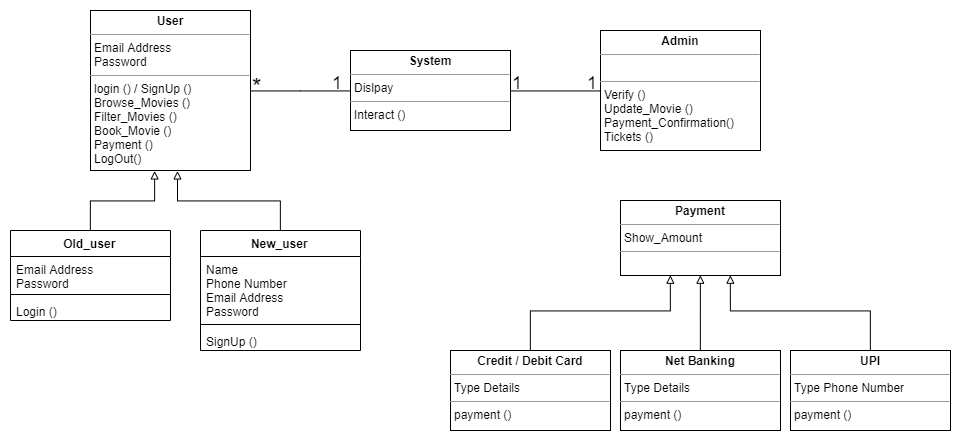

The diagram above was exported from draw.io. Its source (the exported page's mxGraphModel, read from the mxfile embedded in the PNG):
<mxGraphModel dx="2313" dy="861" grid="1" gridSize="10" guides="1" tooltips="1" connect="1" arrows="1" fold="1" page="1" pageScale="1" pageWidth="850" pageHeight="1100" math="0" shadow="0">
  <root>
    <mxCell id="0" />
    <mxCell id="1" parent="0" />
    <mxCell id="zhfhbIXGYtJ7XPML0-zk-3" value="" style="edgeStyle=orthogonalEdgeStyle;rounded=0;orthogonalLoop=1;jettySize=auto;html=1;entryX=0;entryY=0.5;entryDx=0;entryDy=0;endArrow=none;endFill=0;" edge="1" parent="1" source="zhfhbIXGYtJ7XPML0-zk-1" target="zhfhbIXGYtJ7XPML0-zk-38">
      <mxGeometry relative="1" as="geometry">
        <mxPoint x="250" y="100" as="targetPoint" />
        <Array as="points" />
      </mxGeometry>
    </mxCell>
    <mxCell id="zhfhbIXGYtJ7XPML0-zk-1" value="&lt;p style=&quot;margin: 0px ; margin-top: 4px ; text-align: center&quot;&gt;&lt;b&gt;User&lt;/b&gt;&lt;/p&gt;&lt;hr size=&quot;1&quot;&gt;&lt;p style=&quot;margin: 0px ; margin-left: 4px&quot;&gt;Email Address&lt;/p&gt;&lt;p style=&quot;margin: 0px ; margin-left: 4px&quot;&gt;Password&lt;/p&gt;&lt;hr size=&quot;1&quot;&gt;&lt;p style=&quot;margin: 0px ; margin-left: 4px&quot;&gt;login () / SignUp ()&lt;/p&gt;&lt;p style=&quot;margin: 0px ; margin-left: 4px&quot;&gt;Browse_Movies ()&lt;/p&gt;&lt;p style=&quot;margin: 0px ; margin-left: 4px&quot;&gt;Filter_Movies ()&lt;/p&gt;&lt;p style=&quot;margin: 0px ; margin-left: 4px&quot;&gt;Book_Movie ()&lt;/p&gt;&lt;p style=&quot;margin: 0px ; margin-left: 4px&quot;&gt;Payment ()&lt;/p&gt;&lt;p style=&quot;margin: 0px ; margin-left: 4px&quot;&gt;LogOut()&lt;/p&gt;&lt;p style=&quot;margin: 0px ; margin-left: 4px&quot;&gt;&lt;br&gt;&lt;/p&gt;" style="verticalAlign=top;align=left;overflow=fill;fontSize=12;fontFamily=Helvetica;html=1;" vertex="1" parent="1">
      <mxGeometry x="20" y="20" width="160" height="160" as="geometry" />
    </mxCell>
    <mxCell id="zhfhbIXGYtJ7XPML0-zk-45" style="edgeStyle=orthogonalEdgeStyle;rounded=0;orthogonalLoop=1;jettySize=auto;html=1;entryX=0.397;entryY=0.999;entryDx=0;entryDy=0;entryPerimeter=0;endArrow=block;endFill=0;" edge="1" parent="1" source="zhfhbIXGYtJ7XPML0-zk-12" target="zhfhbIXGYtJ7XPML0-zk-1">
      <mxGeometry relative="1" as="geometry" />
    </mxCell>
    <mxCell id="zhfhbIXGYtJ7XPML0-zk-12" value="Old_user" style="swimlane;fontStyle=1;align=center;verticalAlign=top;childLayout=stackLayout;horizontal=1;startSize=26;horizontalStack=0;resizeParent=1;resizeParentMax=0;resizeLast=0;collapsible=1;marginBottom=0;" vertex="1" parent="1">
      <mxGeometry x="-60" y="240" width="160" height="90" as="geometry" />
    </mxCell>
    <mxCell id="zhfhbIXGYtJ7XPML0-zk-13" value="Email Address&#10;Password" style="text;strokeColor=none;fillColor=none;align=left;verticalAlign=top;spacingLeft=4;spacingRight=4;overflow=hidden;rotatable=0;points=[[0,0.5],[1,0.5]];portConstraint=eastwest;" vertex="1" parent="zhfhbIXGYtJ7XPML0-zk-12">
      <mxGeometry y="26" width="160" height="34" as="geometry" />
    </mxCell>
    <mxCell id="zhfhbIXGYtJ7XPML0-zk-14" value="" style="line;strokeWidth=1;fillColor=none;align=left;verticalAlign=middle;spacingTop=-1;spacingLeft=3;spacingRight=3;rotatable=0;labelPosition=right;points=[];portConstraint=eastwest;" vertex="1" parent="zhfhbIXGYtJ7XPML0-zk-12">
      <mxGeometry y="60" width="160" height="8" as="geometry" />
    </mxCell>
    <mxCell id="zhfhbIXGYtJ7XPML0-zk-15" value="Login ()" style="text;strokeColor=none;fillColor=none;align=left;verticalAlign=top;spacingLeft=4;spacingRight=4;overflow=hidden;rotatable=0;points=[[0,0.5],[1,0.5]];portConstraint=eastwest;" vertex="1" parent="zhfhbIXGYtJ7XPML0-zk-12">
      <mxGeometry y="68" width="160" height="22" as="geometry" />
    </mxCell>
    <mxCell id="zhfhbIXGYtJ7XPML0-zk-46" style="edgeStyle=orthogonalEdgeStyle;rounded=0;orthogonalLoop=1;jettySize=auto;html=1;entryX=0.545;entryY=1.001;entryDx=0;entryDy=0;entryPerimeter=0;endArrow=block;endFill=0;" edge="1" parent="1" source="zhfhbIXGYtJ7XPML0-zk-20" target="zhfhbIXGYtJ7XPML0-zk-1">
      <mxGeometry relative="1" as="geometry" />
    </mxCell>
    <mxCell id="zhfhbIXGYtJ7XPML0-zk-20" value="New_user" style="swimlane;fontStyle=1;align=center;verticalAlign=top;childLayout=stackLayout;horizontal=1;startSize=26;horizontalStack=0;resizeParent=1;resizeParentMax=0;resizeLast=0;collapsible=1;marginBottom=0;" vertex="1" parent="1">
      <mxGeometry x="130" y="240" width="160" height="120" as="geometry" />
    </mxCell>
    <mxCell id="zhfhbIXGYtJ7XPML0-zk-21" value="Name&#10;Phone Number&#10;Email Address&#10;Password" style="text;strokeColor=none;fillColor=none;align=left;verticalAlign=top;spacingLeft=4;spacingRight=4;overflow=hidden;rotatable=0;points=[[0,0.5],[1,0.5]];portConstraint=eastwest;" vertex="1" parent="zhfhbIXGYtJ7XPML0-zk-20">
      <mxGeometry y="26" width="160" height="64" as="geometry" />
    </mxCell>
    <mxCell id="zhfhbIXGYtJ7XPML0-zk-22" value="" style="line;strokeWidth=1;fillColor=none;align=left;verticalAlign=middle;spacingTop=-1;spacingLeft=3;spacingRight=3;rotatable=0;labelPosition=right;points=[];portConstraint=eastwest;" vertex="1" parent="zhfhbIXGYtJ7XPML0-zk-20">
      <mxGeometry y="90" width="160" height="8" as="geometry" />
    </mxCell>
    <mxCell id="zhfhbIXGYtJ7XPML0-zk-23" value="SignUp ()" style="text;strokeColor=none;fillColor=none;align=left;verticalAlign=top;spacingLeft=4;spacingRight=4;overflow=hidden;rotatable=0;points=[[0,0.5],[1,0.5]];portConstraint=eastwest;" vertex="1" parent="zhfhbIXGYtJ7XPML0-zk-20">
      <mxGeometry y="98" width="160" height="22" as="geometry" />
    </mxCell>
    <mxCell id="zhfhbIXGYtJ7XPML0-zk-24" value="&lt;p style=&quot;margin: 0px ; margin-top: 4px ; text-align: center&quot;&gt;&lt;b&gt;Admin&lt;/b&gt;&lt;/p&gt;&lt;hr size=&quot;1&quot;&gt;&lt;p style=&quot;margin: 0px ; margin-left: 4px&quot;&gt;&lt;br&gt;&lt;/p&gt;&lt;hr size=&quot;1&quot;&gt;&lt;p style=&quot;margin: 0px ; margin-left: 4px&quot;&gt;Verify ()&lt;/p&gt;&lt;p style=&quot;margin: 0px ; margin-left: 4px&quot;&gt;Update_Movie ()&lt;/p&gt;&lt;p style=&quot;margin: 0px ; margin-left: 4px&quot;&gt;Payment_Confirmation()&lt;/p&gt;&lt;p style=&quot;margin: 0px ; margin-left: 4px&quot;&gt;Tickets ()&lt;/p&gt;" style="verticalAlign=top;align=left;overflow=fill;fontSize=12;fontFamily=Helvetica;html=1;" vertex="1" parent="1">
      <mxGeometry x="530" y="40" width="160" height="120" as="geometry" />
    </mxCell>
    <mxCell id="zhfhbIXGYtJ7XPML0-zk-28" value="&lt;p style=&quot;margin: 0px ; margin-top: 4px ; text-align: center&quot;&gt;&lt;b&gt;Payment&lt;/b&gt;&lt;/p&gt;&lt;hr size=&quot;1&quot;&gt;&lt;p style=&quot;margin: 0px ; margin-left: 4px&quot;&gt;Show_Amount&lt;/p&gt;&lt;hr size=&quot;1&quot;&gt;&lt;p style=&quot;margin: 0px ; margin-left: 4px&quot;&gt;&lt;br&gt;&lt;/p&gt;" style="verticalAlign=top;align=left;overflow=fill;fontSize=12;fontFamily=Helvetica;html=1;" vertex="1" parent="1">
      <mxGeometry x="550" y="210" width="160" height="75" as="geometry" />
    </mxCell>
    <mxCell id="zhfhbIXGYtJ7XPML0-zk-34" style="edgeStyle=orthogonalEdgeStyle;rounded=0;orthogonalLoop=1;jettySize=auto;html=1;entryX=0.311;entryY=1.002;entryDx=0;entryDy=0;entryPerimeter=0;endArrow=block;endFill=0;" edge="1" parent="1" source="zhfhbIXGYtJ7XPML0-zk-29" target="zhfhbIXGYtJ7XPML0-zk-28">
      <mxGeometry relative="1" as="geometry">
        <mxPoint x="600" y="290" as="targetPoint" />
        <Array as="points">
          <mxPoint x="460" y="320" />
          <mxPoint x="600" y="320" />
        </Array>
      </mxGeometry>
    </mxCell>
    <mxCell id="zhfhbIXGYtJ7XPML0-zk-29" value="&lt;p style=&quot;margin: 0px ; margin-top: 4px ; text-align: center&quot;&gt;&lt;b&gt;Credit / Debit Card&lt;/b&gt;&lt;/p&gt;&lt;hr size=&quot;1&quot;&gt;&lt;p style=&quot;margin: 0px ; margin-left: 4px&quot;&gt;Type Details&lt;/p&gt;&lt;hr size=&quot;1&quot;&gt;&lt;p style=&quot;margin: 0px ; margin-left: 4px&quot;&gt;payment ()&lt;/p&gt;" style="verticalAlign=top;align=left;overflow=fill;fontSize=12;fontFamily=Helvetica;html=1;" vertex="1" parent="1">
      <mxGeometry x="380" y="360" width="160" height="80" as="geometry" />
    </mxCell>
    <mxCell id="zhfhbIXGYtJ7XPML0-zk-35" style="edgeStyle=orthogonalEdgeStyle;rounded=0;orthogonalLoop=1;jettySize=auto;html=1;entryX=0.5;entryY=1;entryDx=0;entryDy=0;endArrow=block;endFill=0;" edge="1" parent="1" source="zhfhbIXGYtJ7XPML0-zk-32" target="zhfhbIXGYtJ7XPML0-zk-28">
      <mxGeometry relative="1" as="geometry">
        <mxPoint x="630" y="290" as="targetPoint" />
      </mxGeometry>
    </mxCell>
    <mxCell id="zhfhbIXGYtJ7XPML0-zk-32" value="&lt;p style=&quot;margin: 0px ; margin-top: 4px ; text-align: center&quot;&gt;&lt;b&gt;Net Banking&lt;/b&gt;&lt;/p&gt;&lt;hr size=&quot;1&quot;&gt;&lt;p style=&quot;margin: 0px ; margin-left: 4px&quot;&gt;Type Details&lt;/p&gt;&lt;hr size=&quot;1&quot;&gt;&lt;p style=&quot;margin: 0px ; margin-left: 4px&quot;&gt;payment ()&lt;/p&gt;" style="verticalAlign=top;align=left;overflow=fill;fontSize=12;fontFamily=Helvetica;html=1;" vertex="1" parent="1">
      <mxGeometry x="550" y="360" width="160" height="80" as="geometry" />
    </mxCell>
    <mxCell id="zhfhbIXGYtJ7XPML0-zk-36" style="edgeStyle=orthogonalEdgeStyle;rounded=0;orthogonalLoop=1;jettySize=auto;html=1;endArrow=block;endFill=0;entryX=0.686;entryY=1;entryDx=0;entryDy=0;entryPerimeter=0;" edge="1" parent="1" source="zhfhbIXGYtJ7XPML0-zk-33" target="zhfhbIXGYtJ7XPML0-zk-28">
      <mxGeometry relative="1" as="geometry">
        <mxPoint x="660" y="290" as="targetPoint" />
        <Array as="points">
          <mxPoint x="800" y="320" />
          <mxPoint x="660" y="320" />
          <mxPoint x="660" y="310" />
        </Array>
      </mxGeometry>
    </mxCell>
    <mxCell id="zhfhbIXGYtJ7XPML0-zk-33" value="&lt;p style=&quot;margin: 0px ; margin-top: 4px ; text-align: center&quot;&gt;&lt;b&gt;UPI&lt;/b&gt;&lt;/p&gt;&lt;hr size=&quot;1&quot;&gt;&lt;p style=&quot;margin: 0px ; margin-left: 4px&quot;&gt;Type Phone Number&lt;/p&gt;&lt;hr size=&quot;1&quot;&gt;&lt;p style=&quot;margin: 0px ; margin-left: 4px&quot;&gt;payment ()&lt;/p&gt;" style="verticalAlign=top;align=left;overflow=fill;fontSize=12;fontFamily=Helvetica;html=1;" vertex="1" parent="1">
      <mxGeometry x="720" y="360" width="160" height="80" as="geometry" />
    </mxCell>
    <mxCell id="zhfhbIXGYtJ7XPML0-zk-39" style="edgeStyle=orthogonalEdgeStyle;rounded=0;orthogonalLoop=1;jettySize=auto;html=1;entryX=0;entryY=0.5;entryDx=0;entryDy=0;endArrow=none;endFill=0;" edge="1" parent="1" source="zhfhbIXGYtJ7XPML0-zk-38" target="zhfhbIXGYtJ7XPML0-zk-24">
      <mxGeometry relative="1" as="geometry" />
    </mxCell>
    <mxCell id="zhfhbIXGYtJ7XPML0-zk-38" value="&lt;p style=&quot;margin: 0px ; margin-top: 4px ; text-align: center&quot;&gt;&lt;b&gt;System&lt;/b&gt;&lt;/p&gt;&lt;hr size=&quot;1&quot;&gt;&lt;p style=&quot;margin: 0px ; margin-left: 4px&quot;&gt;Dislpay&lt;/p&gt;&lt;hr size=&quot;1&quot;&gt;&lt;p style=&quot;margin: 0px ; margin-left: 4px&quot;&gt;Interact ()&lt;/p&gt;" style="verticalAlign=top;align=left;overflow=fill;fontSize=12;fontFamily=Helvetica;html=1;" vertex="1" parent="1">
      <mxGeometry x="280" y="60" width="160" height="80" as="geometry" />
    </mxCell>
    <mxCell id="zhfhbIXGYtJ7XPML0-zk-40" value="&lt;font style=&quot;font-size: 24px&quot;&gt;*&lt;/font&gt;" style="text;html=1;resizable=0;points=[];autosize=1;align=left;verticalAlign=top;spacingTop=-4;" vertex="1" parent="1">
      <mxGeometry x="180" y="80" width="30" height="20" as="geometry" />
    </mxCell>
    <mxCell id="zhfhbIXGYtJ7XPML0-zk-41" value="&lt;font style=&quot;font-size: 18px&quot;&gt;1&lt;/font&gt;" style="text;html=1;resizable=0;points=[];autosize=1;align=left;verticalAlign=top;spacingTop=-4;" vertex="1" parent="1">
      <mxGeometry x="260" y="80" width="30" height="20" as="geometry" />
    </mxCell>
    <mxCell id="zhfhbIXGYtJ7XPML0-zk-43" value="&lt;font style=&quot;font-size: 18px&quot;&gt;1&lt;/font&gt;" style="text;html=1;resizable=0;points=[];autosize=1;align=left;verticalAlign=top;spacingTop=-4;" vertex="1" parent="1">
      <mxGeometry x="440" y="80" width="30" height="20" as="geometry" />
    </mxCell>
    <mxCell id="zhfhbIXGYtJ7XPML0-zk-44" value="&lt;font style=&quot;font-size: 18px&quot;&gt;1&lt;/font&gt;" style="text;html=1;resizable=0;points=[];autosize=1;align=left;verticalAlign=top;spacingTop=-4;" vertex="1" parent="1">
      <mxGeometry x="515" y="80" width="30" height="20" as="geometry" />
    </mxCell>
  </root>
</mxGraphModel>